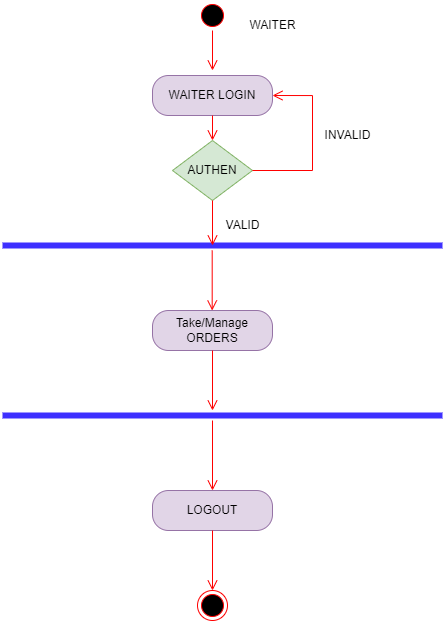

The diagram above was exported from draw.io. Its source (the exported page's mxGraphModel, read from the mxfile embedded in the PNG):
<mxGraphModel dx="1172" dy="596" grid="1" gridSize="10" guides="1" tooltips="1" connect="1" arrows="1" fold="1" page="1" pageScale="1" pageWidth="2339" pageHeight="3300" background="#FFFFFF" math="0" shadow="0">
  <root>
    <mxCell id="0" />
    <mxCell id="1" parent="0" />
    <mxCell id="iRrVUd412sJGn_0aeUGX-1" value="WAITER" style="text;html=1;align=center;verticalAlign=middle;resizable=0;points=[];autosize=1;strokeColor=none;fillColor=none;" vertex="1" parent="1">
      <mxGeometry x="545" y="240" width="70" height="30" as="geometry" />
    </mxCell>
    <mxCell id="iRrVUd412sJGn_0aeUGX-2" value="INVALID" style="text;html=1;align=center;verticalAlign=middle;resizable=0;points=[];autosize=1;strokeColor=none;fillColor=none;" vertex="1" parent="1">
      <mxGeometry x="620" y="350" width="70" height="30" as="geometry" />
    </mxCell>
    <mxCell id="iRrVUd412sJGn_0aeUGX-3" value="VALID" style="text;html=1;align=center;verticalAlign=middle;resizable=0;points=[];autosize=1;strokeColor=none;fillColor=none;" vertex="1" parent="1">
      <mxGeometry x="520" y="440" width="60" height="30" as="geometry" />
    </mxCell>
    <mxCell id="iRrVUd412sJGn_0aeUGX-4" value="WAITER LOGIN" style="rounded=1;whiteSpace=wrap;html=1;arcSize=40;fillColor=#e1d5e7;strokeColor=#9673a6;" vertex="1" parent="1">
      <mxGeometry x="460" y="305" width="120" height="40" as="geometry" />
    </mxCell>
    <mxCell id="iRrVUd412sJGn_0aeUGX-5" value="" style="shape=line;html=1;strokeWidth=6;strokeColor=#3E30FF;" vertex="1" parent="1">
      <mxGeometry x="310" y="470" width="440" height="10" as="geometry" />
    </mxCell>
    <mxCell id="iRrVUd412sJGn_0aeUGX-7" value="AUTHEN" style="rhombus;whiteSpace=wrap;html=1;fillColor=#d5e8d4;strokeColor=#82b366;" vertex="1" parent="1">
      <mxGeometry x="480" y="370" width="80" height="60" as="geometry" />
    </mxCell>
    <mxCell id="iRrVUd412sJGn_0aeUGX-8" value="" style="edgeStyle=orthogonalEdgeStyle;html=1;align=left;verticalAlign=bottom;endArrow=open;endSize=8;strokeColor=#ff0000;rounded=0;entryX=1;entryY=0.5;entryDx=0;entryDy=0;" edge="1" parent="1" source="iRrVUd412sJGn_0aeUGX-7" target="iRrVUd412sJGn_0aeUGX-4">
      <mxGeometry x="-0.3143" y="-200" relative="1" as="geometry">
        <mxPoint x="620" y="270" as="targetPoint" />
        <Array as="points">
          <mxPoint x="620" y="400" />
          <mxPoint x="620" y="325" />
        </Array>
        <mxPoint as="offset" />
      </mxGeometry>
    </mxCell>
    <mxCell id="iRrVUd412sJGn_0aeUGX-9" value="" style="ellipse;html=1;shape=startState;fillColor=#000000;strokeColor=#ff0000;" vertex="1" parent="1">
      <mxGeometry x="505" y="230" width="30" height="30" as="geometry" />
    </mxCell>
    <mxCell id="iRrVUd412sJGn_0aeUGX-10" value="" style="edgeStyle=orthogonalEdgeStyle;html=1;verticalAlign=bottom;endArrow=open;endSize=8;strokeColor=#ff0000;rounded=0;" edge="1" parent="1" source="iRrVUd412sJGn_0aeUGX-9">
      <mxGeometry relative="1" as="geometry">
        <mxPoint x="520" y="300" as="targetPoint" />
      </mxGeometry>
    </mxCell>
    <mxCell id="iRrVUd412sJGn_0aeUGX-11" value="" style="edgeStyle=orthogonalEdgeStyle;html=1;verticalAlign=bottom;endArrow=open;endSize=8;strokeColor=#ff0000;rounded=0;exitX=0.5;exitY=1;exitDx=0;exitDy=0;" edge="1" parent="1" source="iRrVUd412sJGn_0aeUGX-4" target="iRrVUd412sJGn_0aeUGX-7">
      <mxGeometry relative="1" as="geometry">
        <mxPoint x="360" y="440" as="targetPoint" />
        <mxPoint x="360" y="360" as="sourcePoint" />
      </mxGeometry>
    </mxCell>
    <mxCell id="iRrVUd412sJGn_0aeUGX-12" value="" style="edgeStyle=orthogonalEdgeStyle;html=1;verticalAlign=bottom;endArrow=open;endSize=8;strokeColor=#ff0000;rounded=0;exitX=0.5;exitY=1;exitDx=0;exitDy=0;" edge="1" parent="1" source="iRrVUd412sJGn_0aeUGX-7">
      <mxGeometry relative="1" as="geometry">
        <mxPoint x="520" y="475" as="targetPoint" />
        <mxPoint x="520" y="450" as="sourcePoint" />
      </mxGeometry>
    </mxCell>
    <mxCell id="iRrVUd412sJGn_0aeUGX-13" value="Take/Manage&lt;br&gt;ORDERS" style="rounded=1;whiteSpace=wrap;html=1;arcSize=40;fillColor=#e1d5e7;strokeColor=#9673a6;" vertex="1" parent="1">
      <mxGeometry x="460" y="540" width="120" height="40" as="geometry" />
    </mxCell>
    <mxCell id="iRrVUd412sJGn_0aeUGX-14" value="" style="edgeStyle=orthogonalEdgeStyle;html=1;verticalAlign=bottom;endArrow=open;endSize=8;strokeColor=#ff0000;rounded=0;" edge="1" parent="1">
      <mxGeometry relative="1" as="geometry">
        <mxPoint x="520" y="640" as="targetPoint" />
        <mxPoint x="520" y="580" as="sourcePoint" />
      </mxGeometry>
    </mxCell>
    <mxCell id="iRrVUd412sJGn_0aeUGX-17" value="" style="shape=line;html=1;strokeWidth=6;strokeColor=#3E30FF;" vertex="1" parent="1">
      <mxGeometry x="310" y="640" width="440" height="10" as="geometry" />
    </mxCell>
    <mxCell id="iRrVUd412sJGn_0aeUGX-18" value="" style="edgeStyle=orthogonalEdgeStyle;html=1;verticalAlign=bottom;endArrow=open;endSize=8;strokeColor=#ff0000;rounded=0;" edge="1" parent="1">
      <mxGeometry relative="1" as="geometry">
        <mxPoint x="520" y="720" as="targetPoint" />
        <mxPoint x="520" y="650" as="sourcePoint" />
      </mxGeometry>
    </mxCell>
    <mxCell id="iRrVUd412sJGn_0aeUGX-19" value="" style="ellipse;html=1;shape=endState;fillColor=#000000;strokeColor=#ff0000;" vertex="1" parent="1">
      <mxGeometry x="505" y="820" width="30" height="30" as="geometry" />
    </mxCell>
    <mxCell id="iRrVUd412sJGn_0aeUGX-20" value="LOGOUT" style="rounded=1;whiteSpace=wrap;html=1;arcSize=40;fillColor=#e1d5e7;strokeColor=#9673a6;" vertex="1" parent="1">
      <mxGeometry x="460" y="720" width="120" height="40" as="geometry" />
    </mxCell>
    <mxCell id="iRrVUd412sJGn_0aeUGX-21" value="" style="edgeStyle=orthogonalEdgeStyle;html=1;verticalAlign=bottom;endArrow=open;endSize=8;strokeColor=#ff0000;rounded=0;" edge="1" parent="1" source="iRrVUd412sJGn_0aeUGX-20">
      <mxGeometry relative="1" as="geometry">
        <mxPoint x="520" y="820" as="targetPoint" />
      </mxGeometry>
    </mxCell>
    <mxCell id="iRrVUd412sJGn_0aeUGX-22" value="" style="edgeStyle=orthogonalEdgeStyle;html=1;verticalAlign=bottom;endArrow=open;endSize=8;strokeColor=#ff0000;rounded=0;" edge="1" parent="1">
      <mxGeometry relative="1" as="geometry">
        <mxPoint x="519.69" y="540" as="targetPoint" />
        <mxPoint x="519.69" y="480" as="sourcePoint" />
      </mxGeometry>
    </mxCell>
  </root>
</mxGraphModel>